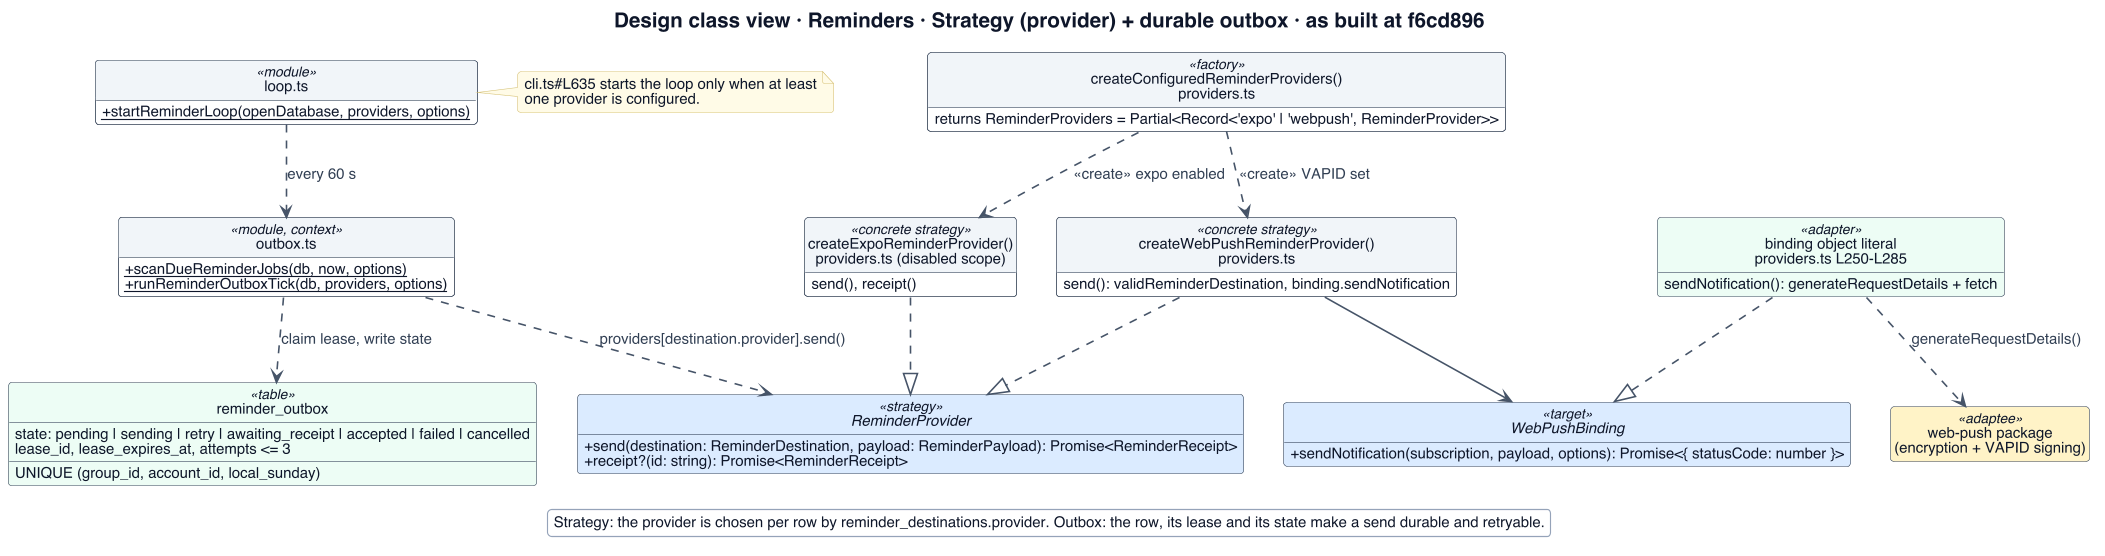

The diagram above was rendered by PlantUML. Its source (embedded in the PNG):
@startuml
!include _style.iuml
title Design class view · Reminders · Strategy (provider) + durable outbox · as built at f6cd896
top to bottom direction
' Evidence: server/src/reminders/outbox.ts#L30,#L34,#L306,#L443,#L499 ; providers.ts#L18,#L122,#L194,#L234 ; loop.ts#L12 ; cli.ts#L635

interface ReminderProvider <<strategy>> #DBEAFE {
  + send(destination: ReminderDestination, payload: ReminderPayload): Promise<ReminderReceipt>
  + receipt?(id: string): Promise<ReminderReceipt>
}
class "createWebPushReminderProvider()\nproviders.ts" as WP <<concrete strategy>> {
  send(): validReminderDestination, binding.sendNotification
}
class "createExpoReminderProvider()\nproviders.ts (disabled scope)" as EX <<concrete strategy>> {
  send(), receipt()
}
interface WebPushBinding <<target>> #DBEAFE {
  + sendNotification(subscription, payload, options): Promise<{ statusCode: number }>
}
class "binding object literal\nproviders.ts L250-L285" as BND <<adapter>> #ECFDF5 {
  sendNotification(): generateRequestDetails + fetch
}
class "web-push package\n(encryption + VAPID signing)" as WPK <<adaptee>> #FEF3C7
class "createConfiguredReminderProviders()\nproviders.ts" as FAC <<factory>> {
  returns ReminderProviders = Partial<Record<'expo' | 'webpush', ReminderProvider>>
}
class "outbox.ts" as OB <<module, context>> {
  {static} + scanDueReminderJobs(db, now, options)
  {static} + runReminderOutboxTick(db, providers, options)
}
class "loop.ts" as LP <<module>> {
  {static} + startReminderLoop(openDatabase, providers, options)
}
class "reminder_outbox" as TB <<table>> #ECFDF5 {
  state: pending | sending | retry | awaiting_receipt | accepted | failed | cancelled
  lease_id, lease_expires_at, attempts <= 3
  UNIQUE (group_id, account_id, local_sunday)
}
WP ..|> ReminderProvider
EX ..|> ReminderProvider
WP --> WebPushBinding
BND ..|> WebPushBinding
BND ..> WPK : generateRequestDetails()
FAC ..> WP : «create» VAPID set
FAC ..> EX : «create» expo enabled
OB ..> ReminderProvider : providers[destination.provider].send()
OB ..> TB : claim lease, write state
LP ..> OB : every 60 s
note right of LP
  cli.ts#L635 starts the loop only when at least
  one provider is configured.
end note
legend bottom
  Strategy: the provider is chosen per row by reminder_destinations.provider. Outbox: the row, its lease and its state make a send durable and retryable.
endlegend
@enduml